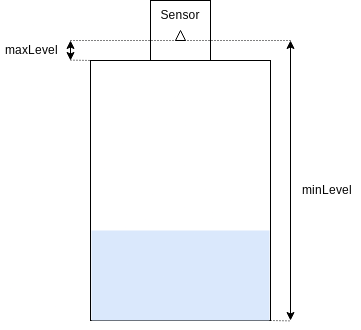

The diagram above was exported from draw.io. Its source (the exported page's mxGraphModel, read from the mxfile embedded in the PNG):
<mxGraphModel dx="554" dy="314" grid="1" gridSize="10" guides="1" tooltips="1" connect="1" arrows="1" fold="1" page="1" pageScale="1" pageWidth="827" pageHeight="1169" math="0" shadow="0">
  <root>
    <mxCell id="0" />
    <mxCell id="1" parent="0" />
    <mxCell id="FJmiCooFv12lekeaAivH-2" value="" style="rounded=0;whiteSpace=wrap;html=1;" vertex="1" parent="1">
      <mxGeometry x="200" y="180" width="180" height="260" as="geometry" />
    </mxCell>
    <mxCell id="FJmiCooFv12lekeaAivH-3" value="" style="rounded=0;whiteSpace=wrap;html=1;fillColor=#dae8fc;strokeColor=none;spacingLeft=1;spacingRight=1;" vertex="1" parent="1">
      <mxGeometry x="201" y="350" width="178" height="90" as="geometry" />
    </mxCell>
    <mxCell id="FJmiCooFv12lekeaAivH-4" value="" style="endArrow=classic;startArrow=classic;html=1;rounded=0;" edge="1" parent="1">
      <mxGeometry width="50" height="50" relative="1" as="geometry">
        <mxPoint x="400" y="440" as="sourcePoint" />
        <mxPoint x="400" y="160" as="targetPoint" />
      </mxGeometry>
    </mxCell>
    <mxCell id="FJmiCooFv12lekeaAivH-5" value="minLevel" style="text;html=1;strokeColor=none;fillColor=none;align=left;verticalAlign=middle;whiteSpace=wrap;rounded=0;" vertex="1" parent="1">
      <mxGeometry x="410" y="295" width="60" height="30" as="geometry" />
    </mxCell>
    <mxCell id="FJmiCooFv12lekeaAivH-6" value="" style="endArrow=classic;startArrow=classic;html=1;rounded=0;" edge="1" parent="1">
      <mxGeometry width="50" height="50" relative="1" as="geometry">
        <mxPoint x="180" y="180" as="sourcePoint" />
        <mxPoint x="180" y="160" as="targetPoint" />
      </mxGeometry>
    </mxCell>
    <mxCell id="FJmiCooFv12lekeaAivH-8" value="maxLevel" style="text;html=1;strokeColor=none;fillColor=none;align=right;verticalAlign=middle;whiteSpace=wrap;rounded=0;" vertex="1" parent="1">
      <mxGeometry x="110" y="155" width="60" height="30" as="geometry" />
    </mxCell>
    <mxCell id="FJmiCooFv12lekeaAivH-9" value="" style="rounded=0;whiteSpace=wrap;html=1;" vertex="1" parent="1">
      <mxGeometry x="260" y="120" width="60" height="60" as="geometry" />
    </mxCell>
    <mxCell id="FJmiCooFv12lekeaAivH-13" value="" style="triangle;whiteSpace=wrap;html=1;rotation=-90;" vertex="1" parent="1">
      <mxGeometry x="285" y="150" width="10" height="10" as="geometry" />
    </mxCell>
    <mxCell id="FJmiCooFv12lekeaAivH-14" value="Sensor" style="text;html=1;strokeColor=none;fillColor=none;align=center;verticalAlign=middle;whiteSpace=wrap;rounded=0;" vertex="1" parent="1">
      <mxGeometry x="260" y="120" width="60" height="30" as="geometry" />
    </mxCell>
    <mxCell id="FJmiCooFv12lekeaAivH-15" value="" style="endArrow=none;dashed=1;html=1;rounded=0;dashPattern=1 2;" edge="1" parent="1">
      <mxGeometry width="50" height="50" relative="1" as="geometry">
        <mxPoint x="180" y="160" as="sourcePoint" />
        <mxPoint x="400" y="160" as="targetPoint" />
      </mxGeometry>
    </mxCell>
    <mxCell id="FJmiCooFv12lekeaAivH-16" value="" style="endArrow=none;dashed=1;html=1;rounded=0;dashPattern=1 2;" edge="1" parent="1">
      <mxGeometry width="50" height="50" relative="1" as="geometry">
        <mxPoint x="180" y="179.6" as="sourcePoint" />
        <mxPoint x="200" y="180" as="targetPoint" />
      </mxGeometry>
    </mxCell>
    <mxCell id="FJmiCooFv12lekeaAivH-17" value="" style="endArrow=none;dashed=1;html=1;rounded=0;dashPattern=1 2;" edge="1" parent="1">
      <mxGeometry width="50" height="50" relative="1" as="geometry">
        <mxPoint x="380" y="440" as="sourcePoint" />
        <mxPoint x="400" y="440.4" as="targetPoint" />
      </mxGeometry>
    </mxCell>
  </root>
</mxGraphModel>